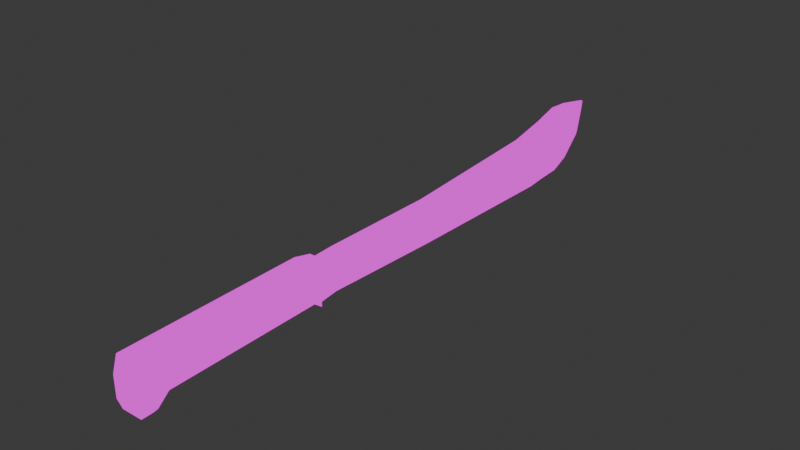 # Source: Machete.blend  (saved by Blender 4.0.36; exported with 4.5.12 LTS)
import bpy
from mathutils import Matrix  # noqa: F401  (used for matrix-valued properties, if any)

bpy.ops.wm.read_factory_settings(use_empty=True)
scene = bpy.context.scene
scene.name = 'Scene'

# ---- collections
col_collection = bpy.data.collections.new('Collection'); scene.collection.children.link(col_collection)

# ---- images (referenced by path relative to the original .blend; pixels are not part of the script)
import os
ASSET_DIR = os.environ.get("B2B_ASSET_DIR", "")  # directory of the original .blend (textures are referenced by path, not embedded)
HERE = os.path.dirname(os.path.abspath(__file__))  # packed textures are extracted next to this script under _unpacked/

def load_image(name, relpath, width, height, colorspace="sRGB"):
    """Load a texture the original file referenced (path relative to the .blend, or extracted next to this script)."""
    p = next((c for c in (os.path.join(HERE, relpath), os.path.join(ASSET_DIR, relpath)) if relpath and os.path.exists(c)), "")
    if p:
        img = bpy.data.images.load(p, check_existing=True)
        img.name = name
    else:  # same state as the original file: an image datablock whose file is absent (Cycles renders it pink)
        img = bpy.data.images.new(name, width, height)
        img.source = "FILE"
        img.filepath = "//" + (relpath or name)
    img.colorspace_settings.name = colorspace
    return img
img_base_png = load_image('base.png', 'Variant1/base.png', 1024, 1024, 'sRGB')

# ---- materials (node trees are filled in below, after node groups)
mat_material = bpy.data.materials.new('Material')
mat_material.alpha_threshold = 0.0
mat_material.use_transparent_shadow = False
mat_material.roughness = 0.5
mat_material.line_color = (0.0, 0.0, 0.0, 1.0)

# ---- material node trees
mat_material.use_nodes = True; mat_material.node_tree.nodes.clear()
_N = mat_material.node_tree.nodes; _L = mat_material.node_tree.links
n0 = _N.new('ShaderNodeOutputMaterial'); n0.name = 'Material Output'; n0.location = (300, 300)
n1 = _N.new('ShaderNodeEmission'); n1.name = 'Emission'; n1.location = (10, 300)
n2 = _N.new('ShaderNodeTexImage'); n2.name = 'Image Texture'; n2.location = (-280, 280)
n2.image = img_base_png
n2.interpolation = 'Closest'
_L.new(n1.outputs[0], n0.inputs[0])
_L.new(n2.outputs[0], n1.inputs[0])
n0.is_active_output = True

# ---- world
world_world = bpy.data.worlds.new('World'); scene.world = world_world
world_world.use_nodes = True; world_world.node_tree.nodes.clear()
_N = world_world.node_tree.nodes; _L = world_world.node_tree.links
n0 = _N.new('ShaderNodeOutputWorld'); n0.name = 'World Output'; n0.location = (300, 300)
n1 = _N.new('ShaderNodeBackground'); n1.name = 'Background'; n1.location = (10, 300)
n1.inputs[0].default_value = (0.05088, 0.05088, 0.05088, 1.0)
_L.new(n1.outputs[0], n0.inputs[0])
n0.is_active_output = True
world_world.color = (0.05088, 0.05088, 0.05088)
world_world.use_sun_shadow = False
world_world.sun_shadow_jitter_overblur = 0.0

# ---- meshes
me_cube = bpy.data.meshes.new('Cube')
me_cube.from_pydata([(0.3599, -12.23, 0.8685), (0.4072, -12.22, -1.131), (-0.4013, -12.23, 0.8667), (-0.439, -12.23, -1.133), (-0.4429, -11.77, -1.132), (0.3561, -11.77, 0.8704), (-0.4051, -11.77, 0.8686), (0.4033, -11.76, -1.129), (-0.4104, -11.15, 0.8711), (0.4455, -11.14, -0.6453), (-0.4979, -11.15, -0.6476), (0.3508, -11.15, 0.873), (-0.4637, -4.843, 0.8971), (0.3922, -4.83, -0.6194), (-0.5512, -4.838, -0.6217), (0.2975, -4.837, 0.8989), (-0.326, -4.237, 0.8256), (0.1467, -4.225, -1.099), (-0.3214, -4.229, -1.1), (0.1421, -4.233, 0.8267), (-0.6957, -12.23, -0.8742), (0.6627, -12.22, -0.8709), (0.6589, -11.76, -0.869), (-0.6996, -11.77, -0.8723), (0.4451, -11.14, -0.448), (-0.4983, -11.15, -0.4503), (0.3917, -4.831, -0.4221), (-0.5517, -4.839, -0.4244), (0.1461, -4.226, -0.8488), (-0.322, -4.23, -0.8499), (-0.6978, -12.23, 0.001729), (0.6606, -12.22, 0.005023), (0.6568, -11.76, 0.006914), (-0.7017, -11.77, 0.003619), (0.651, -11.14, 0.2175), (-0.7075, -11.15, 0.2142), (0.5977, -4.832, 0.2434), (-0.7608, -4.843, 0.2402), (0.1441, -4.23, -0.005386), (-0.324, -4.234, -0.006521), (0.1306, 1.555, 0.7698), (-0.01237, 1.717, -1.132), (-0.1799, 1.551, 0.7699), (-0.04619, 1.716, -1.132), (-0.2447, -4.251, 0.7145), (0.06988, -4.241, -0.9661), (-0.2407, -4.244, -0.9669), (0.06586, -4.248, 0.7153), (0.08617, 11.23, 1.777), (-0.0118, 11.45, -0.8057), (-0.1185, 11.23, 1.777), (-0.04562, 11.45, -0.8057), (0.01521, 12.58, 1.522), (-0.02156, 12.28, -0.008432), (-0.09044, 12.58, 1.522), (-0.05539, 12.28, -0.008431), (-0.1572, 7.749, 1.173), (-0.1494, 9.331, 1.516), (-0.1609, 10.41, 1.811), (-0.03559, 10.66, -1.139), (-0.05956, 9.761, -1.209), (-0.048, 8.862, -1.28), (-0.001763, 10.66, -1.139), (-0.02573, 9.762, -1.209), (-0.01417, 8.862, -1.28), (0.1534, 7.753, 1.173), (0.1612, 9.335, 1.516), (0.1497, 10.41, 1.811), (0.05686, 1.695, -0.6628), (-0.1134, 1.693, -0.6628), (0.06935, -4.242, -0.7477), (-0.2412, -4.245, -0.7484), (0.05755, 11.42, -0.2614), (-0.1127, 11.42, -0.2614), (0.03808, 12.27, 0.3809), (-0.1211, 12.27, 0.3809), (0.05519, 8.833, -0.7218), (0.04366, 9.731, -0.6337), (0.06766, 10.63, -0.5468), (-0.115, 8.831, -0.7218), (-0.1266, 9.729, -0.6337), (-0.1026, 10.63, -0.5468), (-0.253, -3.283, 0.7426), (-0.06212, -3.275, -0.9778), (-0.1275, -3.275, -0.9779), (0.05762, -3.281, 0.7434), (0.05153, -3.275, -0.5487), (-0.2399, -3.277, -0.5494), (0.09278, 8.733, 0.3761), (0.08134, 9.626, 0.5232), (0.1054, 10.52, 0.665), (0.09401, 1.643, -0.3256), (-0.1469, 1.64, -0.3256), (0.06759, -4.245, -0.0113), (-0.243, -4.248, -0.01205), (0.09506, 11.33, 0.7899), (-0.1458, 11.32, 0.7899), (0.03627, 12.51, 1.273), (-0.1118, 12.51, 1.273), (-0.1481, 8.73, 0.3761), (-0.1595, 9.623, 0.5232), (-0.1354, 10.52, 0.665), (0.0546, -3.278, -0.0002326), (-0.2465, -3.28, -0.0009627), (-0.01862, 12.37, 0.1642), (-0.06254, 12.37, 0.1642), (-0.01996, 12.6, 1.262), (-0.06081, 12.6, 1.262), (-0.01821, 12.62, 1.506), (-0.05905, 12.62, 1.506)], [], [(5, 6, 2, 0), (31, 0, 2, 30), (4, 7, 1, 3), (32, 5, 0, 31), (34, 11, 5, 32), (10, 9, 7, 4), (30, 2, 6, 33), (11, 8, 6, 5), (15, 12, 8, 11), (14, 13, 9, 10), (36, 15, 11, 34), (33, 6, 8, 35), (38, 19, 15, 36), (18, 17, 13, 14), (19, 16, 12, 15), (35, 8, 12, 37), (37, 12, 16, 39), (14, 27, 29, 18), (10, 25, 27, 14), (17, 28, 26, 13), (4, 23, 25, 10), (13, 26, 24, 9), (3, 20, 23, 4), (9, 24, 22, 7), (7, 22, 21, 1), (1, 21, 20, 3), (27, 37, 39, 29), (25, 35, 37, 27), (28, 38, 36, 26), (23, 33, 35, 25), (26, 36, 34, 24), (20, 30, 33, 23), (24, 34, 32, 22), (22, 32, 31, 21), (21, 31, 30, 20), (16, 19, 17, 18), (103, 82, 42, 92), (101, 58, 50, 96), (85, 82, 44, 47), (84, 83, 45, 46), (102, 85, 47, 93), (50, 48, 52, 54), (62, 59, 51, 49), (58, 67, 48, 50), (78, 62, 49, 72), (98, 54, 52, 97), (72, 49, 53, 74), (96, 50, 54, 98), (49, 51, 55, 53), (68, 41, 64, 76), (76, 64, 63, 77), (77, 63, 62, 78), (42, 40, 65, 56), (56, 65, 66, 57), (57, 66, 67, 58), (41, 43, 61, 64), (64, 61, 60, 63), (63, 60, 59, 62), (92, 42, 56, 99), (99, 56, 57, 100), (100, 57, 58, 101), (60, 80, 81, 59), (61, 79, 80, 60), (43, 69, 79, 61), (89, 77, 78, 90), (88, 76, 77, 89), (91, 68, 76, 88), (51, 73, 75, 55), (95, 72, 74, 97), (55, 75, 74, 53), (90, 78, 72, 95), (83, 86, 70, 45), (59, 81, 73, 51), (84, 87, 69, 43), (46, 71, 87, 84), (41, 68, 86, 83), (91, 40, 85, 102), (43, 41, 83, 84), (40, 42, 82, 85), (94, 44, 82, 103), (71, 94, 103, 87), (68, 91, 102, 86), (67, 90, 95, 48), (48, 95, 97, 52), (40, 91, 88, 65), (65, 88, 89, 66), (66, 89, 90, 67), (80, 100, 101, 81), (79, 99, 100, 80), (69, 92, 99, 79), (73, 96, 98, 75), (75, 98, 107, 105), (86, 102, 93, 70), (81, 101, 96, 73), (87, 103, 92, 69), (105, 107, 106, 104), (97, 74, 104, 106), (98, 97, 106, 107), (74, 75, 105, 104), (107, 109, 108, 106), (52, 97, 106, 108), (109, 107, 98, 54), (54, 52, 108, 109), (104, 53, 55, 105), (74, 53, 104), (105, 55, 75)])
me_cube.polygons.foreach_set('use_smooth', [True] * 106)
_uv = me_cube.uv_layers.new(name='UVMap')
_uv.uv.foreach_set('vector', [0.719, 0.03108, 0.6745, 0.03108, 0.6745, 0.004184, 0.719, 0.004182, 0.4236, 0.5311, 0.4411, 0.4808, 0.4856, 0.4808, 0.503, 0.5311, 0.7303, 0.4441, 0.7798, 0.4441, 0.7798, 0.4709, 0.7303, 0.471, 0.4905, 0.4455, 0.5404, 0.4439, 0.5404, 0.4707, 0.4904, 0.4723, 0.5027, 0.4094, 0.5405, 0.4078, 0.5404, 0.4439, 0.4905, 0.4455, 0.7274, 0.4063, 0.7826, 0.4063, 0.7798, 0.4441, 0.7303, 0.4441, 0.5995, 0.4721, 0.5493, 0.4704, 0.5493, 0.4436, 0.5994, 0.4454, 0.719, 0.06734, 0.6745, 0.06734, 0.6745, 0.03108, 0.719, 0.03108, 0.719, 0.4363, 0.6745, 0.4363, 0.6745, 0.06734, 0.719, 0.06734, 0.7274, 0.03784, 0.7826, 0.03784, 0.7826, 0.4063, 0.7274, 0.4063, 0.5029, 0.04176, 0.5407, 0.04015, 0.5405, 0.4078, 0.5027, 0.4094, 0.5994, 0.4454, 0.5493, 0.4436, 0.5493, 0.4075, 0.5873, 0.4092, 0.4875, 0.00428, 0.5361, 0.004182, 0.5407, 0.04015, 0.5029, 0.04176, 0.7411, 0.004185, 0.7685, 0.004182, 0.7826, 0.03784, 0.7274, 0.03784, 0.7103, 0.4717, 0.6829, 0.4717, 0.6745, 0.4363, 0.719, 0.4363, 0.5873, 0.4092, 0.5493, 0.4075, 0.5491, 0.04014, 0.5871, 0.04185, 0.5871, 0.04185, 0.5491, 0.04014, 0.5536, 0.004182, 0.6022, 0.004256, 0.6378, 0.04078, 0.6262, 0.04076, 0.6515, 0.004331, 0.6662, 0.004353, 0.6379, 0.4082, 0.6264, 0.4082, 0.6262, 0.04076, 0.6378, 0.04078, 0.4236, 0.004407, 0.4382, 0.004378, 0.4637, 0.04077, 0.4522, 0.04079, 0.6662, 0.4441, 0.6507, 0.4454, 0.6264, 0.4082, 0.6379, 0.4082, 0.4522, 0.04079, 0.4637, 0.04077, 0.4634, 0.4084, 0.4519, 0.4084, 0.6662, 0.4708, 0.6507, 0.4722, 0.6507, 0.4454, 0.6662, 0.4441, 0.4519, 0.4084, 0.4634, 0.4084, 0.4393, 0.4456, 0.4236, 0.4443, 0.4236, 0.4443, 0.4393, 0.4456, 0.4393, 0.4724, 0.4236, 0.4711, 0.4386, 0.5971, 0.4236, 0.582, 0.503, 0.582, 0.4881, 0.5971, 0.6262, 0.04076, 0.5871, 0.04185, 0.6022, 0.004256, 0.6515, 0.004331, 0.6264, 0.4082, 0.5873, 0.4092, 0.5871, 0.04185, 0.6262, 0.04076, 0.4382, 0.004378, 0.4875, 0.00428, 0.5029, 0.04176, 0.4637, 0.04077, 0.6507, 0.4454, 0.5994, 0.4454, 0.5873, 0.4092, 0.6264, 0.4082, 0.4637, 0.04077, 0.5029, 0.04176, 0.5027, 0.4094, 0.4634, 0.4084, 0.6507, 0.4722, 0.5995, 0.4721, 0.5994, 0.4454, 0.6507, 0.4454, 0.4634, 0.4084, 0.5027, 0.4094, 0.4905, 0.4455, 0.4393, 0.4456, 0.4393, 0.4456, 0.4905, 0.4455, 0.4904, 0.4723, 0.4393, 0.4724, 0.4236, 0.582, 0.4236, 0.5311, 0.503, 0.5311, 0.503, 0.582, 0.5114, 0.4808, 0.5388, 0.4808, 0.5388, 0.5917, 0.5114, 0.5917, 0.0501, 0.9355, 0.006736, 0.9324, 0.0263, 0.6511, 0.0906, 0.6507, 0.07149, 0.1306, 0.004182, 0.1319, 0.009785, 0.08413, 0.06771, 0.08316, 0.3864, 0.06098, 0.3682, 0.0607, 0.3691, 0.004182, 0.3872, 0.004459, 0.403, 0.8642, 0.4068, 0.8641, 0.4152, 0.9204, 0.3971, 0.9208, 0.3139, 0.9341, 0.3573, 0.9309, 0.3599, 0.9872, 0.3175, 0.9903, 0.3704, 0.908, 0.3823, 0.9083, 0.3776, 0.9872, 0.3714, 0.9871, 0.4002, 0.05148, 0.3983, 0.05153, 0.3971, 0.004232, 0.3991, 0.004182, 0.3682, 0.8599, 0.3864, 0.8603, 0.3823, 0.9083, 0.3704, 0.908, 0.2213, 0.1296, 0.1866, 0.13, 0.2025, 0.08263, 0.2345, 0.08215, 0.5668, 0.4956, 0.5681, 0.4806, 0.5742, 0.4806, 0.5754, 0.4956, 0.2345, 0.08215, 0.2025, 0.08263, 0.2453, 0.03095, 0.2682, 0.02979, 0.06771, 0.08316, 0.009785, 0.08413, 0.03056, 0.006821, 0.04473, 0.01219, 0.5515, 0.6254, 0.5495, 0.6253, 0.5519, 0.5712, 0.5539, 0.5713, 0.2536, 0.6485, 0.226, 0.649, 0.1862, 0.235, 0.219, 0.2345, 0.219, 0.2345, 0.1862, 0.235, 0.1863, 0.1824, 0.2202, 0.182, 0.2202, 0.182, 0.1863, 0.1824, 0.1866, 0.13, 0.2213, 0.1296, 0.3706, 0.3433, 0.3887, 0.3436, 0.3876, 0.7056, 0.3694, 0.7052, 0.3694, 0.7052, 0.3876, 0.7056, 0.3875, 0.7977, 0.3693, 0.7974, 0.3693, 0.7974, 0.3875, 0.7977, 0.3864, 0.8603, 0.3682, 0.8599, 0.4061, 0.5734, 0.4041, 0.5735, 0.3988, 0.157, 0.4008, 0.157, 0.4008, 0.157, 0.3988, 0.157, 0.3975, 0.1043, 0.3995, 0.1042, 0.3995, 0.1042, 0.3975, 0.1043, 0.3983, 0.05153, 0.4002, 0.05148, 0.0906, 0.6507, 0.0263, 0.6511, 0.02983, 0.2891, 0.08054, 0.2357, 0.08054, 0.2357, 0.02983, 0.2891, 0.0167, 0.1957, 0.07583, 0.1832, 0.07583, 0.1832, 0.0167, 0.1957, 0.004182, 0.1319, 0.07149, 0.1306, 0.1776, 0.1825, 0.1438, 0.1821, 0.1427, 0.1294, 0.1774, 0.1298, 0.1778, 0.235, 0.145, 0.2346, 0.1438, 0.1821, 0.1776, 0.1825, 0.1381, 0.6494, 0.1105, 0.649, 0.145, 0.2346, 0.1778, 0.235, 0.2881, 0.183, 0.2202, 0.182, 0.2213, 0.1296, 0.2925, 0.1307, 0.2835, 0.2356, 0.219, 0.2345, 0.2202, 0.182, 0.2881, 0.183, 0.2735, 0.6502, 0.2536, 0.6485, 0.219, 0.2345, 0.2835, 0.2356, 0.1614, 0.08244, 0.1295, 0.08205, 0.09571, 0.02982, 0.1185, 0.03086, 0.2962, 0.08318, 0.2345, 0.08215, 0.2682, 0.02979, 0.3191, 0.01215, 0.5519, 0.5712, 0.5491, 0.5486, 0.5584, 0.549, 0.5539, 0.5713, 0.2925, 0.1307, 0.2213, 0.1296, 0.2345, 0.08215, 0.2962, 0.08318, 0.2567, 0.9377, 0.2819, 0.9364, 0.2746, 0.9935, 0.2619, 0.9945, 0.1774, 0.1298, 0.1427, 0.1294, 0.1295, 0.08205, 0.1614, 0.08244, 0.1073, 0.939, 0.08209, 0.9378, 0.1105, 0.649, 0.1381, 0.6494, 0.1022, 0.9958, 0.08948, 0.9949, 0.08209, 0.9378, 0.1073, 0.939, 0.226, 0.649, 0.2536, 0.6485, 0.2819, 0.9364, 0.2567, 0.9377, 0.2735, 0.6502, 0.3378, 0.6506, 0.3573, 0.9309, 0.3139, 0.9341, 0.4041, 0.5735, 0.4061, 0.5734, 0.4068, 0.8641, 0.403, 0.8642, 0.3887, 0.3436, 0.3706, 0.3433, 0.3682, 0.0607, 0.3864, 0.06098, 0.04654, 0.9918, 0.004182, 0.9887, 0.006736, 0.9324, 0.0501, 0.9355, 0.08948, 0.9949, 0.04654, 0.9918, 0.0501, 0.9355, 0.08209, 0.9378, 0.2536, 0.6485, 0.2735, 0.6502, 0.3139, 0.9341, 0.2819, 0.9364, 0.3599, 0.132, 0.2925, 0.1307, 0.2962, 0.08318, 0.3542, 0.08419, 0.3542, 0.08419, 0.2962, 0.08318, 0.3191, 0.01215, 0.3333, 0.006799, 0.3378, 0.6506, 0.2735, 0.6502, 0.2835, 0.2356, 0.3343, 0.2891, 0.3343, 0.2891, 0.2835, 0.2356, 0.2881, 0.183, 0.3474, 0.1958, 0.3474, 0.1958, 0.2881, 0.183, 0.2925, 0.1307, 0.3599, 0.132, 0.1438, 0.1821, 0.07583, 0.1832, 0.07149, 0.1306, 0.1427, 0.1294, 0.145, 0.2346, 0.08054, 0.2357, 0.07583, 0.1832, 0.1438, 0.1821, 0.1105, 0.649, 0.0906, 0.6507, 0.08054, 0.2357, 0.145, 0.2346, 0.1295, 0.08205, 0.06771, 0.08316, 0.04473, 0.01219, 0.09571, 0.02982, 0.09571, 0.02982, 0.04473, 0.01219, 0.04592, 0.006392, 0.1089, 0.0249, 0.2819, 0.9364, 0.3139, 0.9341, 0.3175, 0.9903, 0.2746, 0.9935, 0.1427, 0.1294, 0.07149, 0.1306, 0.06771, 0.08316, 0.1295, 0.08205, 0.08209, 0.9378, 0.0501, 0.9355, 0.0906, 0.6507, 0.1105, 0.649, 0.5521, 0.5603, 0.5553, 0.4948, 0.5576, 0.4949, 0.5546, 0.5604, 0.3191, 0.01215, 0.2682, 0.02979, 0.255, 0.02495, 0.3179, 0.006389, 0.5668, 0.5342, 0.5668, 0.5256, 0.5724, 0.5288, 0.5724, 0.5312, 0.5668, 0.504, 0.5761, 0.504, 0.5726, 0.5172, 0.57, 0.5172, 0.5553, 0.4948, 0.556, 0.4806, 0.5584, 0.4807, 0.5576, 0.4949, 0.3333, 0.006799, 0.3191, 0.01215, 0.3179, 0.006389, 0.3321, 0.004182, 0.03176, 0.004182, 0.04592, 0.006392, 0.04473, 0.01219, 0.03056, 0.006821, 0.3714, 0.9871, 0.3776, 0.9872, 0.3757, 0.9898, 0.3733, 0.9897, 0.5546, 0.5604, 0.5539, 0.5713, 0.5519, 0.5712, 0.5521, 0.5603, 0.2682, 0.02979, 0.2453, 0.03095, 0.255, 0.02495, 0.1089, 0.0249, 0.1185, 0.03086, 0.09571, 0.02982])
me_cube.materials.append(mat_material)
me_cube.use_mirror_vertex_groups = False
me_cube.update()

# ---- objects
ob_cube = bpy.data.objects.new('Cube', me_cube)

# ---- transforms, parenting, visibility, modifiers, constraints
ob_cube.location = (0.03815, 0.121, -0.04895)
ob_cube.lock_rotations_4d = False
ob_cube.empty_display_type = 'ARROWS'
ob_cube.lineart.crease_threshold = 0.0

# ---- collection membership
col_collection.objects.link(ob_cube)

# ---- scene / render settings (as saved in the file)
scene.frame_start = 1; scene.frame_end = 250; scene.frame_set(1)
scene.render.engine = 'BLENDER_EEVEE_NEXT'
scene.cycles.sampling_pattern = 'TABULATED_SOBOL'
bpy.context.view_layer.update()

# ---- added for rendering (the .blend has no active camera): camera
cam_auto = bpy.data.cameras.new('AutoCamera')
cam_auto.lens = 50.0
cam_auto.sensor_width = 36.0
cam_auto.clip_end = 1000.0
ob_auto_camera = bpy.data.objects.new('AutoCamera', cam_auto)
scene.collection.objects.link(ob_auto_camera)
ob_auto_camera.location = (23.2009, -27.54, 18.786)
ob_auto_camera.rotation_euler = (1.09748, -7.21219e-08, 0.694738)
scene.camera = ob_auto_camera
bpy.context.view_layer.update()
